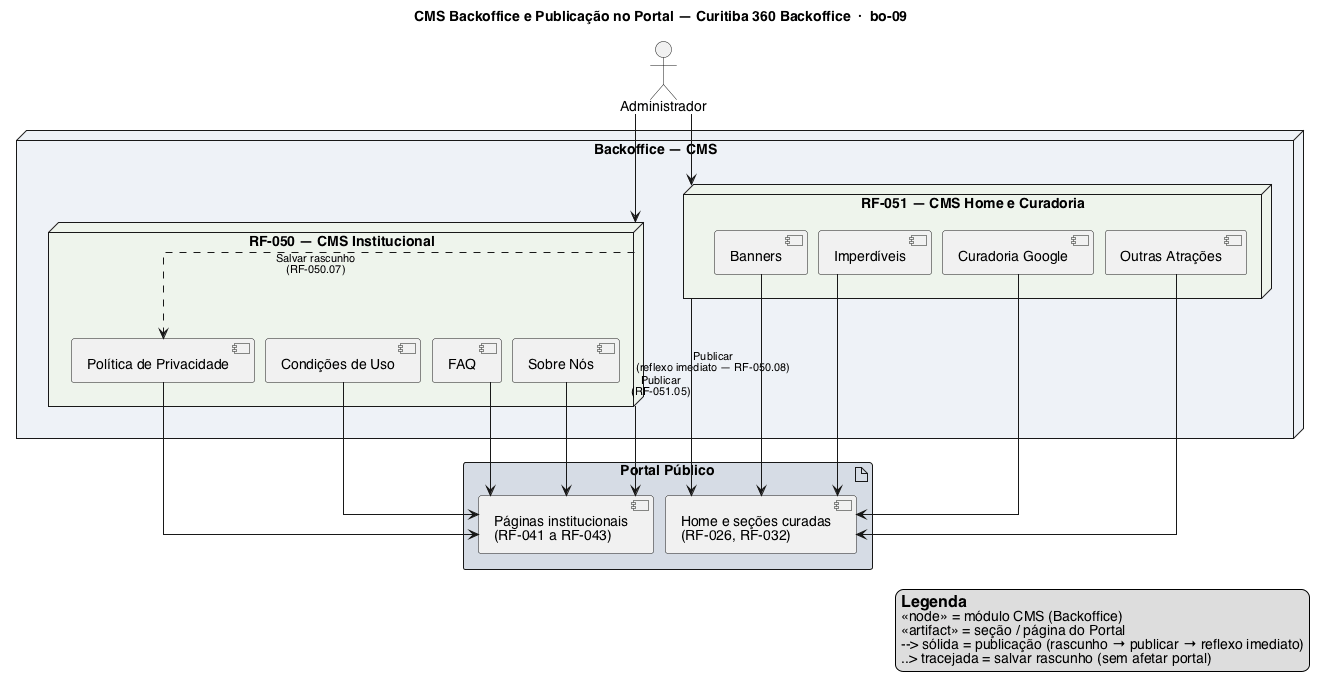

The diagram above was rendered by PlantUML. Its source (embedded in the PNG):
@startuml
title CMS Backoffice e Publicação no Portal — Curitiba 360 Backoffice  ·  bo-09
skinparam linetype ortho
skinparam shadowing false
skinparam nodesep 12
skinparam ranksep 55
skinparam defaultFontName Helvetica
skinparam ArrowFontSize 11

legend right
  == Legenda
  «node» = módulo CMS (Backoffice)
  «artifact» = seção / página do Portal
  --> sólida = publicação (rascunho → publicar → reflexo imediato)
  ..> tracejada = salvar rascunho (sem afetar portal)
endlegend

actor "Administrador" as adm

node "Backoffice — CMS" as cms #EEF2F7 {
  node "RF-050 — CMS Institucional" as rf050 #EEF4EC {
    component "Política de Privacidade" as priv
    component "Condições de Uso" as cond
    component "FAQ" as faq
    component "Sobre Nós" as sobre
  }
  node "RF-051 — CMS Home e Curadoria" as rf051 #EEF4EC {
    component "Banners" as ban
    component "Imperdíveis" as imp
    component "Curadoria Google" as goog
    component "Outras Atrações" as out
  }
}

artifact "Portal Público" as pp #D6DCE5 {
  component "Páginas institucionais\n(RF-041 a RF-043)" as pinst
  component "Home e seções curadas\n(RF-026, RF-032)" as phome
}

adm --> rf050
adm --> rf051
rf050 ..> priv : Salvar rascunho\n(RF-050.07)
rf050 --> pinst : Publicar\n(reflexo imediato — RF-050.08)
priv --> pinst
cond --> pinst
faq --> pinst
sobre --> pinst
rf051 --> phome : Publicar\n(RF-051.05)
ban --> phome
imp --> phome
goog --> phome
out --> phome

@enduml